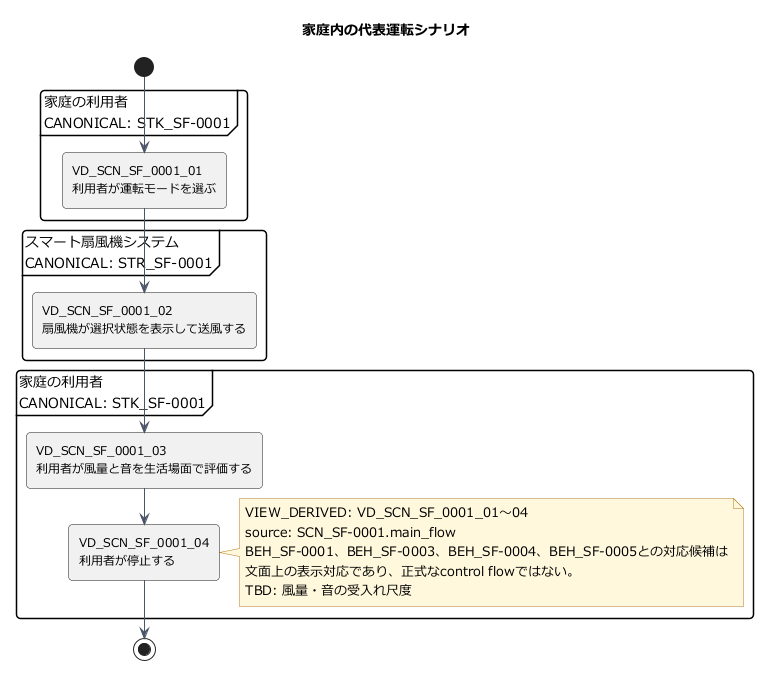

The diagram above was rendered by PlantUML. Its source (embedded in the PNG):
@startuml
' diagram_id: DIAG-SF-0002
' diagram_type: activity_diagram
' title: 家庭内の代表運転シナリオ
' purpose: Scenarioのmain_flowに明示された表示用の順序をレビューする
' question: 代表運転シナリオで、利用者とシステムはどの順番で何を行うか？
' source_of_truth: 10_se_model.json
' semantic_mode: projection_with_view_derived_elements
' abstraction_level: L1
' source_ids: SCN_SF-0001, STK_SF-0001, STR_SF-0001, BEH_SF-0001, BEH_SF-0003, BEH_SF-0004, BEH_SF-0005
' omitted_ids: BEH_SF-0002, BEH_SF-0006, BEH_SF-0007
' limitation: main_flowの文をVDとして表示。Behavior間の正式なcontrol flowは入力に存在しない
!include 00_style.puml

title 家庭内の代表運転シナリオ
start

partition "家庭の利用者\nCANONICAL: STK_SF-0001" {
  :VD_SCN_SF_0001_01\n利用者が運転モードを選ぶ;
}
partition "スマート扇風機システム\nCANONICAL: STR_SF-0001" {
  :VD_SCN_SF_0001_02\n扇風機が選択状態を表示して送風する;
}
partition "家庭の利用者\nCANONICAL: STK_SF-0001" {
  :VD_SCN_SF_0001_03\n利用者が風量と音を生活場面で評価する;
  :VD_SCN_SF_0001_04\n利用者が停止する;
}

note right
  VIEW_DERIVED: VD_SCN_SF_0001_01～04
  source: SCN_SF-0001.main_flow
  BEH_SF-0001、BEH_SF-0003、BEH_SF-0004、BEH_SF-0005との対応候補は
  文面上の表示対応であり、正式なcontrol flowではない。
  TBD: 風量・音の受入れ尺度
end note
stop
@enduml